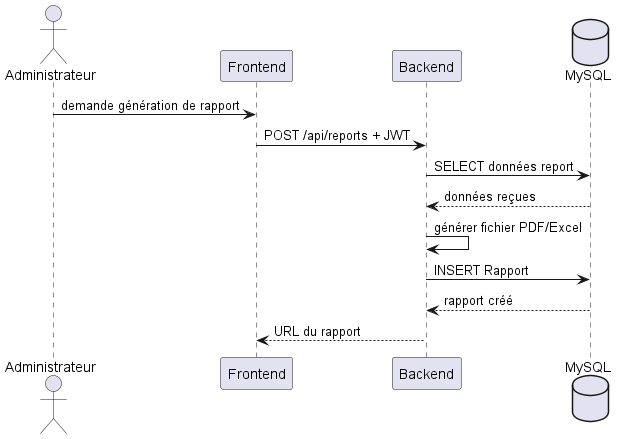

The diagram above was rendered by PlantUML. Its source (embedded in the PNG):
@startuml
actor Administrateur
participant Frontend
participant Backend
database MySQL
Administrateur -> Frontend : demande génération de rapport
Frontend -> Backend : POST /api/reports + JWT
Backend -> MySQL : SELECT données report
MySQL --> Backend : données reçues
Backend -> Backend : générer fichier PDF/Excel
Backend -> MySQL : INSERT Rapport
MySQL --> Backend : rapport créé
Backend --> Frontend : URL du rapport
@enduml